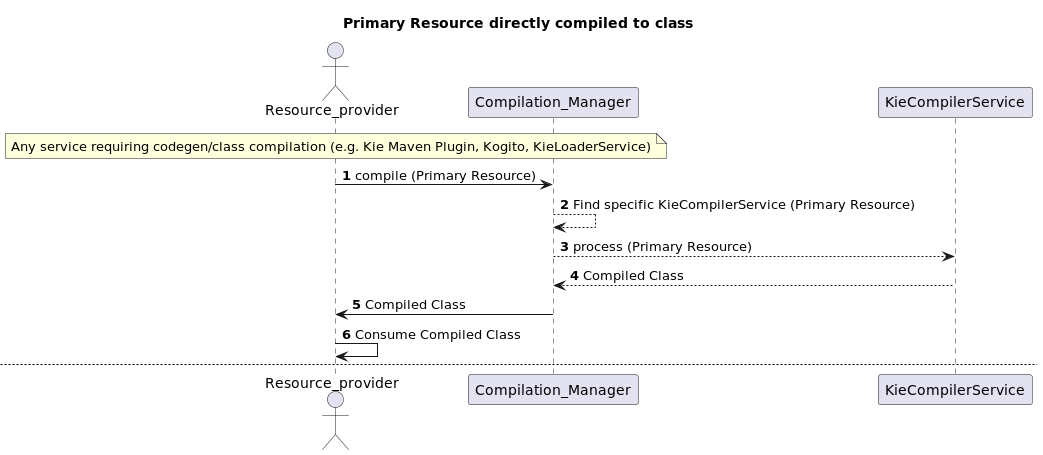

The diagram above was rendered by PlantUML. Its source (embedded in the PNG):
@startuml
'https://plantuml.com/sequence-diagram


title Primary Resource directly compiled to class

autonumber 1
actor Resource_provider
note over Resource_provider: Any service requiring codegen/class compilation (e.g. Kie Maven Plugin, Kogito, KieLoaderService)

Resource_provider -> Compilation_Manager: compile (Primary Resource)
Compilation_Manager --> Compilation_Manager: Find specific KieCompilerService (Primary Resource)
Compilation_Manager --> KieCompilerService: process (Primary Resource)
KieCompilerService --> Compilation_Manager: Compiled Class
Compilation_Manager -> Resource_provider: Compiled Class
Resource_provider -> Resource_provider: Consume Compiled Class

newpage Primary Resource compiled to Intermediate Resource

autonumber 1
note over Resource_provider: Any service requiring codegen/class compilation (e.g. Kie Maven Plugin, Kogito, KieLoaderService)

Resource_provider -> Compilation_Manager: compile (Primary Resource)
Compilation_Manager --> Compilation_Manager: Find specific KieCompilerService (Primary Resource)
Compilation_Manager --> KieCompilerService: process (Primary Resource)
KieCompilerService --> Compilation_Manager: Intermediate Resource
Compilation_Manager --> Compilation_Manager: Find specific KieCompilerService (Intermediate Resource)
Compilation_Manager --> KieCompilerService: process (Intermediate Resource)
KieCompilerService --> Compilation_Manager: Compiled Class
Compilation_Manager -> Resource_provider: Compiled Class
Resource_provider -> Resource_provider: Consume Compiled Class

@enduml